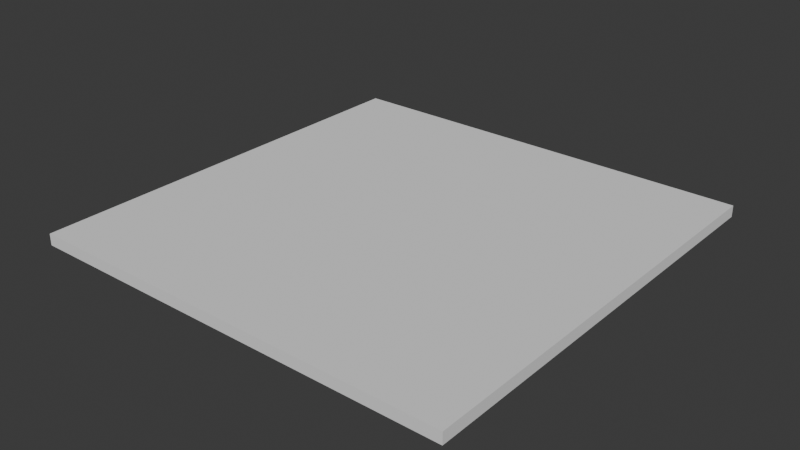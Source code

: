# Source: ceiling.blend  (saved by Blender 4.3.34; exported with 4.5.12 LTS)
import bpy
from mathutils import Matrix  # noqa: F401  (used for matrix-valued properties, if any)

bpy.ops.wm.read_factory_settings(use_empty=True)
scene = bpy.context.scene
scene.name = 'Scene'

# ---- collections
col_collection = bpy.data.collections.new('Collection'); scene.collection.children.link(col_collection)

# ---- world
world_world = bpy.data.worlds.new('World'); scene.world = world_world
world_world.use_nodes = True; world_world.node_tree.nodes.clear()
_N = world_world.node_tree.nodes; _L = world_world.node_tree.links
n0 = _N.new('ShaderNodeOutputWorld'); n0.name = 'World Output'; n0.location = (300, 300)
n1 = _N.new('ShaderNodeBackground'); n1.name = 'Background'; n1.location = (10, 300)
n1.inputs[0].default_value = (0.05088, 0.05088, 0.05088, 1.0)
_L.new(n1.outputs[0], n0.inputs[0])
n0.is_active_output = True
world_world.color = (0.05088, 0.05088, 0.05088)
world_world.sun_shadow_jitter_overblur = 0.0

# ---- meshes
me_plane_006 = bpy.data.meshes.new('Plane.006')
me_plane_006.from_pydata([(-3.8, -3.8, 6.0), (3.8, -3.8, 6.0), (-3.8, 3.8, 6.0), (3.8, 3.8, 6.0), (-3.8, 3.8, 5.8), (-3.8, -3.8, 5.8), (3.8, -3.8, 5.8), (3.8, 3.8, 5.8)], [], [(0, 1, 3, 2), (5, 4, 7, 6), (3, 7, 4, 2), (0, 5, 6, 1), (1, 6, 7, 3), (2, 4, 5, 0)])
_uv = me_plane_006.uv_layers.new(name='UVMap')
_uv.uv.foreach_set('vector', [0.0, 0.0, 1.0, 0.0, 1.0, 1.0, 0.0, 1.0, 0.0, 0.0, 0.0, 1.0, 1.0, 1.0, 1.0, 0.0, 1.0, 1.0, 1.0, 1.0, 0.0, 1.0, 0.0, 1.0, 0.0, 0.0, 0.0, 0.0, 1.0, 0.0, 1.0, 0.0, 1.0, 0.0, 1.0, 0.0, 1.0, 1.0, 1.0, 1.0, 0.0, 1.0, 0.0, 1.0, 0.0, 0.0, 0.0, 0.0])
me_plane_006.update()

# ---- objects
ob_plane_005 = bpy.data.objects.new('Plane.005', me_plane_006)

# ---- transforms, parenting, visibility, modifiers, constraints
ob_plane_005.location = (0.0, 0.0, 0.0)

# ---- collection membership
col_collection.objects.link(ob_plane_005)

# ---- scene / render settings (as saved in the file)
scene.frame_start = 1; scene.frame_end = 250; scene.frame_set(1)
scene.render.engine = 'BLENDER_EEVEE_NEXT'
bpy.context.view_layer.update()

# ---- added for rendering (the .blend has no active camera and no usable light): camera, sun
cam_auto = bpy.data.cameras.new('AutoCamera')
cam_auto.lens = 50.0
cam_auto.sensor_width = 36.0
cam_auto.clip_end = 1000.0
ob_auto_camera = bpy.data.objects.new('AutoCamera', cam_auto)
scene.collection.objects.link(ob_auto_camera)
ob_auto_camera.location = (9.94606, -11.9353, 13.8568)
ob_auto_camera.rotation_euler = (1.09748, -7.21219e-08, 0.694738)
scene.camera = ob_auto_camera
light_auto_sun = bpy.data.lights.new('AutoSun', 'SUN')
light_auto_sun.energy = 3.0
light_auto_sun.angle = 0.0523599
ob_auto_sun = bpy.data.objects.new('AutoSun', light_auto_sun)
scene.collection.objects.link(ob_auto_sun)
ob_auto_sun.rotation_euler = (0.872665, 0.174533, 0.523599)
bpy.context.view_layer.update()
